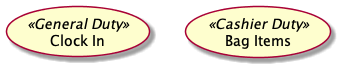

The diagram above was rendered by PlantUML. Its source (embedded in the PNG):
@startuml
'Example: Use Case Stereotype

'Create a use_case with a stereotype.
usecase (Clock In) <<General Duty>> 

'Create another use_case with a stereotype.
(Bag Items) <<Cashier Duty>>

@enduml